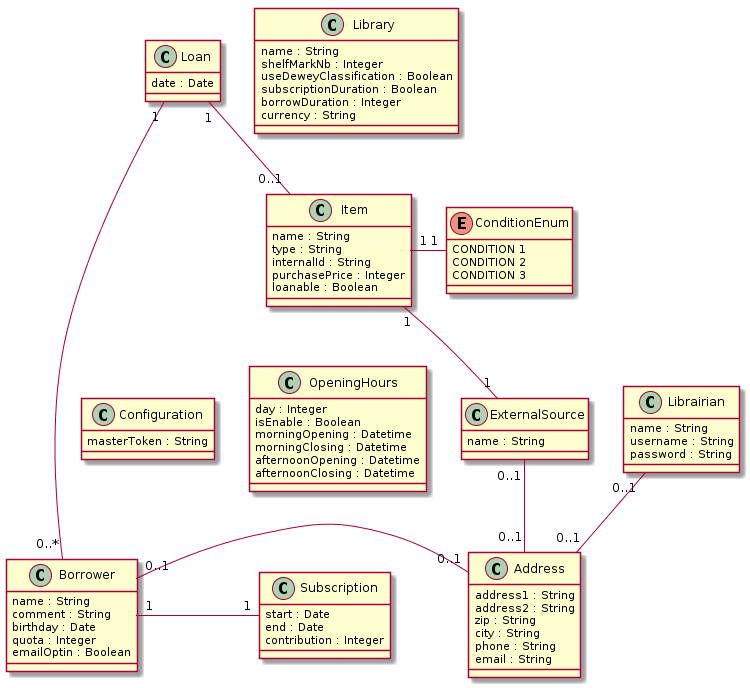

The diagram above was rendered by PlantUML. Its source (embedded in the PNG):
@startuml

together {
  class ExternalSource {
    name : String
  }
  class OpeningHours {
    day : Integer
    isEnable : Boolean
    morningOpening : Datetime
    morningClosing : Datetime
    afternoonOpening : Datetime
    afternoonClosing : Datetime
  }
  class Configuration {
    masterToken : String
  }
}

class Library {
  name : String
  shelfMarkNb : Integer
  useDeweyClassification : Boolean
  subscriptionDuration : Boolean
  borrowDuration : Integer
  currency : String
}

class Librairian {
  name : String
  username : String
  password : String
}

class Borrower {
  name : String
  comment : String
  birthday : Date
  quota : Integer
  emailOptin : Boolean
}
class Subscription {
  start : Date
  end : Date
  contribution : Integer
}
class Item {
  name : String
  type : String
  internalId : String
  purchasePrice : Integer
  loanable : Boolean
}

class Loan {
  date : Date

}
class Address {
  address1 : String
  address2 : String
  zip : String
  city : String
  phone : String
  email : String
}

enum ConditionEnum {
  CONDITION 1
  CONDITION 2
  CONDITION 3
}

Librairian "0..1"  -down- "0..1" Address
Borrower "0..1" - "0..1" Address
Borrower "1" - "1" Subscription
Item "1" - "1" ExternalSource
Item "1" - "1" ConditionEnum
ExternalSource "0..1" - "0..1" Address
Loan "1" -down- "0..*" Borrower
Loan "1" -down- "0..1" Item

@enduml